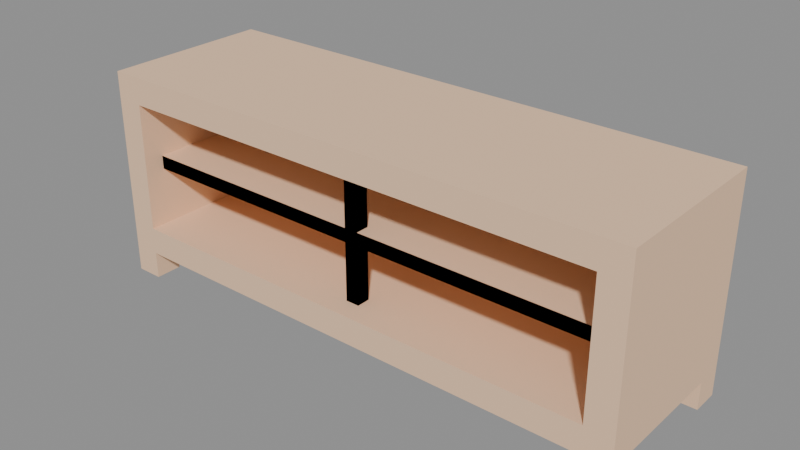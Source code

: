 # Source: cabinetTelevision.blend  (saved by Blender 5.2.44; exported with 4.5.12 LTS)
import bpy
from mathutils import Matrix  # noqa: F401  (used for matrix-valued properties, if any)

bpy.ops.wm.read_factory_settings(use_empty=True)
scene = bpy.context.scene
scene.name = 'Scene'

# ---- materials (node trees are filled in below, after node groups)
mat_wood = bpy.data.materials.new('wood')
mat_wood.use_backface_culling = True
mat_wood.diffuse_color = (0.8962, 0.6016, 0.3932, 1.0)

# ---- material node trees
mat_wood.use_nodes = True; mat_wood.node_tree.nodes.clear()
_N = mat_wood.node_tree.nodes; _L = mat_wood.node_tree.links
n0 = _N.new('ShaderNodeBsdfPrincipled'); n0.name = 'Principled BSDF'; n0.location = (10, 300)
n0.inputs[0].default_value = (0.8962, 0.6016, 0.3932, 1.0)
n0.inputs[2].default_value = 1.0
n0.inputs[10].default_value = 0.005
n1 = _N.new('ShaderNodeOutputMaterial'); n1.name = 'Material Output'; n1.location = (300, 300)
_L.new(n0.outputs[0], n1.inputs[0])
n1.is_active_output = True

# ---- meshes
me_mesh_cabinettelevision = bpy.data.meshes.new('Mesh cabinetTelevision')
me_mesh_cabinettelevision.from_pydata([(0.0, 0.04, 3.384e-17), (0.04, 0.04, 3.384e-17), (0.0, 0.04, 0.04), (0.04, 0.04, 0.04), (0.04, 0.0, 0.0), (0.04, 0.0, 0.04), (0.04, 0.04, 3.384e-17), (0.04, 0.04, 0.04), (0.0, 0.04, 3.384e-17), (0.0, 0.0, 0.0), (0.04, 0.04, 3.384e-17), (0.04, 0.0, 0.0), (0.0, 0.25, 2.594e-16), (0.0, 0.21, 2.143e-16), (0.04, 0.25, 2.594e-16), (0.04, 0.21, 2.143e-16), (0.04, 0.21, 0.04), (0.04, 0.25, 0.04), (0.04, 0.21, 2.143e-16), (0.04, 0.25, 2.594e-16), (0.04, 0.21, 0.27), (0.04, 0.0, 0.27), (0.76, 0.21, 0.27), (0.39, 0.05, 0.27), (0.41, 0.05, 0.27), (0.41, 0.03, 0.27), (0.39, 0.03, 0.27), (0.76, 0.0, 0.27), (0.04, 0.21, 0.08), (0.39, 0.03, 0.08), (0.04, 0.0, 0.08), (0.76, 0.0, 0.08), (0.41, 0.03, 0.08), (0.41, 0.05, 0.08), (0.39, 0.05, 0.08), (0.76, 0.21, 0.08), (0.04, 0.21, 2.143e-16), (0.0, 0.21, 2.143e-16), (0.04, 0.21, 0.04), (0.0, 0.21, 0.04), (0.76, 0.04, 5.64e-17), (0.76, 3.61e-16, 5.64e-17), (0.8, 0.04, 5.64e-17), (0.8, 3.61e-16, 5.64e-17), (0.76, 0.04, 5.64e-17), (0.8, 0.04, 5.64e-17), (0.76, 0.04, 0.04), (0.8, 0.04, 0.04), (0.76, 0.21, 0.04), (0.76, 0.21, 2.369e-16), (0.76, 0.25, 0.04), (0.76, 0.25, 2.369e-16), (0.8, 0.21, 2.369e-16), (0.76, 0.21, 2.369e-16), (0.8, 0.21, 0.04), (0.76, 0.21, 0.04), (0.76, 0.25, 2.369e-16), (0.76, 0.21, 2.369e-16), (0.8, 0.25, 2.369e-16), (0.8, 0.21, 2.369e-16), (0.0, 0.0, 0.31), (0.0, 0.25, 0.31), (0.8, 0.0, 0.31), (0.8, 0.25, 0.31), (0.0, 0.0, 0.31), (0.0, 0.0, 0.0), (0.0, 0.25, 0.31), (0.0, 0.04, 0.04), (0.0, 0.21, 0.04), (0.0, 0.21, 2.143e-16), (0.0, 0.25, 2.594e-16), (0.0, 0.04, 3.384e-17), (0.0, 0.25, 2.594e-16), (0.04, 0.25, 2.594e-16), (0.0, 0.25, 0.31), (0.04, 0.25, 0.04), (0.76, 0.25, 0.04), (0.8, 0.25, 0.31), (0.8, 0.25, 2.369e-16), (0.76, 0.25, 2.369e-16), (0.8, 3.61e-16, 5.64e-17), (0.8, 0.04, 0.04), (0.8, 0.04, 5.64e-17), (0.8, 0.25, 0.31), (0.8, 0.0, 0.31), (0.8, 0.21, 0.04), (0.8, 0.21, 2.369e-16), (0.8, 0.25, 2.369e-16), (0.8, 3.61e-16, 5.64e-17), (0.76, 3.61e-16, 5.64e-17), (0.8, 0.0, 0.31), (0.76, 0.0, 0.04), (0.76, 0.0, 0.08), (0.04, 0.0, 0.04), (0.76, 0.0, 0.27), (0.04, 0.0, 0.27), (0.04, 0.0, 0.08), (0.0, 0.0, 0.31), (0.0, 0.0, 0.0), (0.04, 0.0, 0.0), (0.04, 0.21, 0.165), (0.04, 0.03, 0.165), (0.76, 0.21, 0.165), (0.39, 0.05, 0.165), (0.41, 0.05, 0.165), (0.41, 0.03, 0.165), (0.76, 0.03, 0.165), (0.39, 0.03, 0.165), (0.41, 0.03, 0.185), (0.41, 0.05, 0.185), (0.76, 0.03, 0.185), (0.76, 0.21, 0.185), (0.39, 0.05, 0.185), (0.04, 0.21, 0.185), (0.39, 0.03, 0.185), (0.04, 0.03, 0.185), (0.76, 0.21, 0.185), (0.04, 0.21, 0.185), (0.76, 0.21, 0.27), (0.04, 0.21, 0.27), (0.76, 0.21, 0.08), (0.04, 0.21, 0.08), (0.76, 0.21, 0.165), (0.04, 0.21, 0.165), (0.76, 0.21, 0.04), (0.76, 0.04, 0.04), (0.8, 0.21, 0.04), (0.8, 0.04, 0.04), (0.76, 0.0, 0.04), (0.76, 0.25, 0.04), (0.04, 0.0, 0.04), (0.04, 0.04, 0.04), (0.04, 0.21, 0.04), (0.04, 0.25, 0.04), (0.0, 0.04, 0.04), (0.0, 0.21, 0.04), (0.76, 0.0, 0.04), (0.76, 3.61e-16, 5.64e-17), (0.76, 0.04, 0.04), (0.76, 0.04, 5.64e-17), (0.39, 0.03, 0.185), (0.41, 0.03, 0.185), (0.39, 0.03, 0.27), (0.41, 0.03, 0.27), (0.76, 0.03, 0.185), (0.04, 0.03, 0.185), (0.76, 0.03, 0.165), (0.41, 0.03, 0.165), (0.39, 0.03, 0.165), (0.04, 0.03, 0.165), (0.39, 0.03, 0.08), (0.41, 0.03, 0.08), (0.39, 0.03, 0.27), (0.41, 0.03, 0.185), (0.39, 0.03, 0.185), (0.41, 0.03, 0.27), (0.76, 0.03, 0.185), (0.04, 0.03, 0.185), (0.76, 0.03, 0.165), (0.41, 0.03, 0.165), (0.39, 0.03, 0.165), (0.04, 0.03, 0.165), (0.39, 0.03, 0.08), (0.41, 0.03, 0.08), (0.04, 0.0, 0.27), (0.04, 0.03, 0.165), (0.04, 0.0, 0.08), (0.04, 0.21, 0.08), (0.04, 0.21, 0.165), (0.04, 0.03, 0.185), (0.04, 0.21, 0.27), (0.04, 0.21, 0.185), (0.76, 0.0, 0.08), (0.76, 0.03, 0.185), (0.76, 0.0, 0.27), (0.76, 0.21, 0.27), (0.76, 0.21, 0.185), (0.76, 0.03, 0.165), (0.76, 0.21, 0.08), (0.76, 0.21, 0.165), (0.39, 0.05, 0.185), (0.41, 0.05, 0.185), (0.39, 0.05, 0.27), (0.41, 0.05, 0.27), (0.39, 0.05, 0.27), (0.41, 0.05, 0.185), (0.39, 0.05, 0.185), (0.41, 0.05, 0.27), (0.41, 0.03, 0.185), (0.41, 0.03, 0.27), (0.41, 0.05, 0.185), (0.41, 0.05, 0.27), (0.41, 0.05, 0.185), (0.41, 0.03, 0.27), (0.41, 0.03, 0.185), (0.41, 0.05, 0.27), (0.39, 0.03, 0.27), (0.39, 0.03, 0.185), (0.39, 0.05, 0.27), (0.39, 0.05, 0.185), (0.39, 0.05, 0.27), (0.39, 0.03, 0.185), (0.39, 0.03, 0.27), (0.39, 0.05, 0.185), (0.41, 0.05, 0.08), (0.41, 0.05, 0.165), (0.39, 0.05, 0.08), (0.39, 0.05, 0.165), (0.39, 0.05, 0.08), (0.41, 0.05, 0.165), (0.41, 0.05, 0.08), (0.39, 0.05, 0.165), (0.39, 0.03, 0.165), (0.39, 0.03, 0.08), (0.39, 0.05, 0.165), (0.39, 0.05, 0.08), (0.39, 0.05, 0.165), (0.39, 0.03, 0.08), (0.39, 0.03, 0.165), (0.39, 0.05, 0.08), (0.41, 0.03, 0.08), (0.41, 0.03, 0.165), (0.41, 0.05, 0.08), (0.41, 0.05, 0.165), (0.41, 0.05, 0.08), (0.41, 0.03, 0.165), (0.41, 0.03, 0.08), (0.41, 0.05, 0.165)], [], [(2, 1, 0), (1, 2, 3), (6, 5, 4), (5, 6, 7), (10, 9, 8), (9, 10, 11), (14, 13, 12), (13, 14, 15), (18, 17, 16), (17, 18, 19), (22, 21, 20), (21, 22, 23), (23, 22, 24), (24, 22, 25), (26, 21, 23), (21, 26, 27), (27, 26, 25), (27, 25, 22), (30, 29, 28), (29, 30, 31), (29, 31, 32), (32, 31, 33), (34, 28, 29), (28, 34, 35), (35, 34, 33), (35, 33, 31), (38, 37, 36), (37, 38, 39), (42, 41, 40), (41, 42, 43), (46, 45, 44), (45, 46, 47), (50, 49, 48), (49, 50, 51), (54, 53, 52), (53, 54, 55), (58, 57, 56), (57, 58, 59), (62, 61, 60), (61, 62, 63), (66, 65, 64), (65, 66, 67), (67, 66, 68), (68, 66, 69), (69, 66, 70), (71, 65, 67), (74, 73, 72), (73, 74, 75), (75, 74, 76), (77, 76, 74), (78, 76, 77), (76, 78, 79), (82, 81, 80), (83, 80, 81), (80, 83, 84), (83, 81, 85), (83, 85, 86), (83, 86, 87), (90, 89, 88), (89, 90, 91), (91, 90, 92), (91, 92, 93), (92, 90, 94), (94, 90, 95), (96, 93, 92), (97, 93, 96), (97, 96, 95), (97, 95, 90), (98, 93, 97), (93, 98, 99), (102, 101, 100), (101, 102, 103), (103, 102, 104), (104, 102, 105), (105, 102, 106), (107, 101, 103), (110, 109, 108), (111, 109, 110), (111, 112, 109), (113, 112, 111), (113, 114, 112), (114, 113, 115), (118, 117, 116), (117, 118, 119), (122, 121, 120), (121, 122, 123), (126, 125, 124), (125, 126, 127), (128, 124, 125), (128, 129, 124), (130, 129, 128), (131, 129, 130), (132, 129, 131), (129, 132, 133), (134, 132, 131), (132, 134, 135), (138, 137, 136), (137, 138, 139), (142, 141, 140), (141, 142, 143), (144, 140, 141), (144, 145, 140), (146, 145, 144), (147, 145, 146), (148, 145, 147), (145, 148, 149), (147, 150, 148), (150, 147, 151), (154, 153, 152), (155, 152, 153), (153, 154, 156), (154, 157, 156), (156, 157, 158), (158, 157, 159), (159, 157, 160), (161, 160, 157), (160, 162, 159), (163, 159, 162), (166, 165, 164), (165, 166, 167), (165, 167, 168), (169, 164, 165), (164, 169, 170), (170, 169, 171), (174, 173, 172), (173, 174, 175), (173, 175, 176), (177, 172, 173), (172, 177, 178), (178, 177, 179), (182, 181, 180), (181, 182, 183), (186, 185, 184), (187, 184, 185), (190, 189, 188), (189, 190, 191), (194, 193, 192), (195, 192, 193), (198, 197, 196), (197, 198, 199), (202, 201, 200), (203, 200, 201), (206, 205, 204), (205, 206, 207), (210, 209, 208), (211, 208, 209), (214, 213, 212), (213, 214, 215), (218, 217, 216), (219, 216, 217), (222, 221, 220), (221, 222, 223), (226, 225, 224), (227, 224, 225)])
me_mesh_cabinettelevision.polygons.foreach_set('use_smooth', [0, 0, 0, 0, 0, 0, 0, 0, 0, 0, 0, 0, 0, 0, 0, 0, 0, 0, 0, 0, 0, 0, 0, 0, 0, 0, 0, 0, 0, 0, 0, 0, 0, 0, 0, 0, 0, 0, 0, 0, 0, 0, 0, 0, 0, 0, 0, 0, 0, 0, 0, 0, 0, 0, 0, 0, 0, 0, 0, 0, 0, 0, 0, 0, 0, 0, 0, 0, 0, 0, 0, 0, 0, 0, 0, 0, 0, 0, 0, 0, 0, 0, 0, 0, 0, 0, 0, 0, 1, 1, 0, 0, 0, 0, 0, 0, 0, 0, 0, 0, 1, 1, 0, 0, 0, 0, 0, 0, 0, 0, 1, 1, 0, 0, 0, 0, 0, 0, 0, 0, 0, 0, 0, 0, 0, 0, 0, 0, 0, 0, 0, 0, 0, 0, 0, 0, 0, 0, 0, 0, 0, 0, 0, 0, 0, 0, 0, 0, 0, 0, 0, 0, 0, 0])
_uv = me_mesh_cabinettelevision.uv_layers.new(name='UVMap')
_uv.uv.foreach_set('vector', [0.0, 1.575, -1.575, 0.0, 0.0, 0.0, -1.575, 0.0, 0.0, 1.575, -1.575, 1.575, 1.575, 0.0, 0.0, 1.575, 0.0, 0.0, 0.0, 1.575, 1.575, 0.0, 1.575, 1.575, -1.575, 1.575, 0.0, 0.0, 0.0, 1.575, 0.0, 0.0, -1.575, 1.575, -1.575, 0.0, -1.575, 9.843, 0.0, 8.268, 0.0, 9.843, 0.0, 8.268, -1.575, 9.843, -1.575, 8.268, 8.268, 0.0, 9.843, 1.575, 8.268, 1.575, 9.843, 1.575, 8.268, 0.0, 9.843, 0.0, -29.92, 8.268, -1.575, 0.0, -1.575, 8.268, -1.575, 0.0, -29.92, 8.268, -15.35, 1.969, -15.35, 1.969, -29.92, 8.268, -16.14, 1.969, -16.14, 1.969, -29.92, 8.268, -16.14, 1.181, -15.35, 1.181, -1.575, 0.0, -15.35, 1.969, -1.575, 0.0, -15.35, 1.181, -29.92, 0.0, -29.92, 0.0, -15.35, 1.181, -16.14, 1.181, -29.92, 0.0, -16.14, 1.181, -29.92, 8.268, 1.575, 0.0, 15.35, 1.181, 1.575, 8.268, 15.35, 1.181, 1.575, 0.0, 29.92, 0.0, 15.35, 1.181, 29.92, 0.0, 16.14, 1.181, 16.14, 1.181, 29.92, 0.0, 16.14, 1.969, 15.35, 1.969, 1.575, 8.268, 15.35, 1.181, 1.575, 8.268, 15.35, 1.969, 29.92, 8.268, 29.92, 8.268, 15.35, 1.969, 16.14, 1.969, 29.92, 8.268, 16.14, 1.969, 29.92, 0.0, 1.575, 1.575, 0.0, 0.0, 1.575, 0.0, 0.0, 0.0, 1.575, 1.575, 0.0, 1.575, -31.5, 1.575, -29.92, 0.0, -29.92, 1.575, -29.92, 0.0, -31.5, 1.575, -31.5, 0.0, -29.92, 1.575, -31.5, 0.0, -29.92, 0.0, -31.5, 0.0, -29.92, 1.575, -31.5, 1.575, -9.843, 1.575, -8.268, 0.0, -8.268, 1.575, -8.268, 0.0, -9.843, 1.575, -9.843, 0.0, 31.5, 1.575, 29.92, 0.0, 31.5, 0.0, 29.92, 0.0, 31.5, 1.575, 29.92, 1.575, -31.5, 9.843, -29.92, 8.268, -29.92, 9.843, -29.92, 8.268, -31.5, 9.843, -31.5, 8.268, 31.5, 0.0, 0.0, 9.843, 0.0, 0.0, 0.0, 9.843, 31.5, 0.0, 31.5, 9.843, -9.843, 12.2, 0.0, 0.0, 0.0, 12.2, 0.0, 0.0, -9.843, 12.2, -1.575, 1.575, -1.575, 1.575, -9.843, 12.2, -8.268, 1.575, -8.268, 1.575, -9.843, 12.2, -8.268, 0.0, -8.268, 0.0, -9.843, 12.2, -9.843, 0.0, -1.575, 0.0, 0.0, 0.0, -1.575, 1.575, 0.0, 12.2, -1.575, 0.0, 0.0, 0.0, -1.575, 0.0, 0.0, 12.2, -1.575, 1.575, -1.575, 1.575, 0.0, 12.2, -29.92, 1.575, -31.5, 12.2, -29.92, 1.575, 0.0, 12.2, -31.5, 0.0, -29.92, 1.575, -31.5, 12.2, -29.92, 1.575, -31.5, 0.0, -29.92, 0.0, 1.575, 0.0, 1.575, 1.575, 1.421e-14, 0.0, 9.843, 12.2, 1.421e-14, 0.0, 1.575, 1.575, 1.421e-14, 0.0, 9.843, 12.2, 0.0, 12.2, 9.843, 12.2, 1.575, 1.575, 8.268, 1.575, 9.843, 12.2, 8.268, 1.575, 8.268, 0.0, 9.843, 12.2, 8.268, 0.0, 9.843, 0.0, 31.5, 12.2, 29.92, 0.0, 31.5, 0.0, 29.92, 0.0, 31.5, 12.2, 29.92, 1.575, 29.92, 1.575, 31.5, 12.2, 29.92, 3.15, 29.92, 1.575, 29.92, 3.15, 1.575, 1.575, 29.92, 3.15, 31.5, 12.2, 29.92, 10.63, 29.92, 10.63, 31.5, 12.2, 1.575, 10.63, 1.575, 3.15, 1.575, 1.575, 29.92, 3.15, 0.0, 12.2, 1.575, 1.575, 1.575, 3.15, 0.0, 12.2, 1.575, 3.15, 1.575, 10.63, 0.0, 12.2, 1.575, 10.63, 31.5, 12.2, 0.0, 0.0, 1.575, 1.575, 0.0, 12.2, 1.575, 1.575, 0.0, 0.0, 1.575, 0.0, -29.92, 8.268, -1.575, 1.181, -1.575, 8.268, -1.575, 1.181, -29.92, 8.268, -15.35, 1.969, -15.35, 1.969, -29.92, 8.268, -16.14, 1.969, -16.14, 1.969, -29.92, 8.268, -16.14, 1.181, -16.14, 1.181, -29.92, 8.268, -29.92, 1.181, -15.35, 1.181, -1.575, 1.181, -15.35, 1.969, 29.92, 1.181, 16.14, 1.969, 16.14, 1.181, 29.92, 8.268, 16.14, 1.969, 29.92, 1.181, 29.92, 8.268, 15.35, 1.969, 16.14, 1.969, 1.575, 8.268, 15.35, 1.969, 29.92, 8.268, 1.575, 8.268, 15.35, 1.181, 15.35, 1.969, 15.35, 1.181, 1.575, 8.268, 1.575, 1.181, 29.92, 10.63, 1.575, 7.283, 29.92, 7.283, 1.575, 7.283, 29.92, 10.63, 1.575, 10.63, 29.92, 6.496, 1.575, 3.15, 29.92, 3.15, 1.575, 3.15, 29.92, 6.496, 1.575, 6.496, -31.5, 8.268, -29.92, 1.575, -29.92, 8.268, -29.92, 1.575, -31.5, 8.268, -31.5, 1.575, -29.92, 0.0, -29.92, 8.268, -29.92, 1.575, -29.92, 0.0, -29.92, 9.843, -29.92, 8.268, -1.575, 0.0, -29.92, 9.843, -29.92, 0.0, -1.575, 1.575, -29.92, 9.843, -1.575, 0.0, -1.575, 8.268, -29.92, 9.843, -1.575, 1.575, -29.92, 9.843, -1.575, 8.268, -1.575, 9.843, -8.235e-34, 1.575, -1.575, 8.268, -1.575, 1.575, -1.575, 8.268, -8.235e-34, 1.575, -8.235e-34, 8.268, -1.575, 1.575, -1.421e-14, 0.0, 0.0, 1.575, -1.421e-14, 0.0, -1.575, 1.575, -1.575, 0.0, -15.35, 10.63, -16.14, 7.283, -15.35, 7.283, -16.14, 7.283, -15.35, 10.63, -16.14, 10.63, -29.92, 7.283, -15.35, 7.283, -16.14, 7.283, -29.92, 7.283, -1.575, 7.283, -15.35, 7.283, -29.92, 6.496, -1.575, 7.283, -29.92, 7.283, -16.14, 6.496, -1.575, 7.283, -29.92, 6.496, -15.35, 6.496, -1.575, 7.283, -16.14, 6.496, -1.575, 7.283, -15.35, 6.496, -1.575, 6.496, -16.14, 6.496, -15.35, 3.15, -15.35, 6.496, -15.35, 3.15, -16.14, 6.496, -16.14, 3.15, -15.35, 7.283, -16.14, 7.283, -15.35, 10.63, -16.14, 10.63, -15.35, 10.63, -16.14, 7.283, -16.14, 7.283, -15.35, 7.283, -29.92, 7.283, -15.35, 7.283, -1.575, 7.283, -29.92, 7.283, -29.92, 7.283, -1.575, 7.283, -29.92, 6.496, -29.92, 6.496, -1.575, 7.283, -16.14, 6.496, -16.14, 6.496, -1.575, 7.283, -15.35, 6.496, -1.575, 6.496, -15.35, 6.496, -1.575, 7.283, -15.35, 6.496, -15.35, 3.15, -16.14, 6.496, -16.14, 3.15, -16.14, 6.496, -15.35, 3.15, 0.0, 3.15, 1.181, 6.496, 0.0, 10.63, 1.181, 6.496, 0.0, 3.15, 8.268, 3.15, 1.181, 6.496, 8.268, 3.15, 8.268, 6.496, 1.181, 7.283, 0.0, 10.63, 1.181, 6.496, 0.0, 10.63, 1.181, 7.283, 8.268, 10.63, 8.268, 10.63, 1.181, 7.283, 8.268, 7.283, 0.0, 10.63, -1.181, 7.283, 0.0, 3.15, -1.181, 7.283, 0.0, 10.63, -8.268, 10.63, -1.181, 7.283, -8.268, 10.63, -8.268, 7.283, -1.181, 6.496, 0.0, 3.15, -1.181, 7.283, 0.0, 3.15, -1.181, 6.496, -8.268, 3.15, -8.268, 3.15, -1.181, 6.496, -8.268, 6.496, -15.35, 10.63, -16.14, 7.283, -15.35, 7.283, -16.14, 7.283, -15.35, 10.63, -16.14, 10.63, -15.35, 7.283, -16.14, 7.283, -15.35, 10.63, -16.14, 10.63, -15.35, 10.63, -16.14, 7.283, 1.969, 7.283, 1.181, 10.63, 1.181, 7.283, 1.181, 10.63, 1.969, 7.283, 1.969, 10.63, 1.181, 7.283, 1.181, 10.63, 1.969, 7.283, 1.969, 10.63, 1.969, 7.283, 1.181, 10.63, -1.969, 10.63, -1.181, 7.283, -1.181, 10.63, -1.181, 7.283, -1.969, 10.63, -1.969, 7.283, -1.181, 10.63, -1.181, 7.283, -1.969, 10.63, -1.969, 7.283, -1.969, 10.63, -1.181, 7.283, -15.35, 3.15, -16.14, 6.496, -16.14, 3.15, -16.14, 6.496, -15.35, 3.15, -15.35, 6.496, -16.14, 3.15, -16.14, 6.496, -15.35, 3.15, -15.35, 6.496, -15.35, 3.15, -16.14, 6.496, -1.969, 6.496, -1.181, 3.15, -1.181, 6.496, -1.181, 3.15, -1.969, 6.496, -1.969, 3.15, -1.181, 6.496, -1.181, 3.15, -1.969, 6.496, -1.969, 3.15, -1.969, 6.496, -1.181, 3.15, 1.969, 3.15, 1.181, 6.496, 1.181, 3.15, 1.181, 6.496, 1.969, 3.15, 1.969, 6.496, 1.181, 3.15, 1.181, 6.496, 1.969, 3.15, 1.969, 6.496, 1.969, 3.15, 1.181, 6.496])
me_mesh_cabinettelevision.materials.append(mat_wood)
me_mesh_cabinettelevision.update()
me_mesh_cabinettelevision.normals_split_custom_set([tuple(v) for v in zip(*[iter([0.0, 1.0, 0.0, 0.0, 1.0, 0.0, 0.0, 1.0, 0.0, 0.0, 1.0, 0.0, 0.0, 1.0, 0.0, 0.0, 1.0, 0.0, 1.0, 0.0, 0.0, 1.0, 0.0, 0.0, 1.0, 0.0, 0.0, 1.0, 0.0, 0.0, 1.0, 0.0, 0.0, 1.0, 0.0, 0.0, 0.0, 8.46e-16, -1.0, 0.0, 8.46e-16, -1.0, 0.0, 8.46e-16, -1.0, 0.0, 8.46e-16, -1.0, 0.0, 8.46e-16, -1.0, 0.0, 8.46e-16, -1.0, 0.0, 1.128e-15, -1.0, 0.0, 1.128e-15, -1.0, 0.0, 1.128e-15, -1.0, 0.0, 1.128e-15, -1.0, 0.0, 1.128e-15, -1.0, 0.0, 1.128e-15, -1.0, 1.0, 0.0, 0.0, 1.0, 0.0, 0.0, 1.0, 0.0, 0.0, 1.0, -2.256e-15, 0.0, 1.0, -2.256e-15, 0.0, 1.0, -2.256e-15, 0.0, 0.0, 0.0, -1.0, 0.0, 0.0, -1.0, 0.0, 0.0, -1.0, 1.987e-07, 0.0, -1.0, 1.987e-07, 0.0, -1.0, 1.987e-07, 0.0, -1.0, 0.0, 0.0, -1.0, 0.0, 0.0, -1.0, 0.0, 0.0, -1.0, 0.0, 0.0, -1.0, 0.0, 0.0, -1.0, 0.0, 0.0, -1.0, 0.0, 0.0, -1.0, 0.0, 0.0, -1.0, 0.0, 0.0, -1.0, 0.0, 0.0, -1.0, 0.0, 0.0, -1.0, 0.0, 0.0, -1.0, 0.0, 0.0, -1.0, 0.0, 0.0, -1.0, 0.0, 0.0, -1.0, 0.0, 0.0, -1.0, 0.0, 0.0, -1.0, 0.0, 0.0, -1.0, 2.534e-08, 0.0, 1.0, 2.534e-08, 0.0, 1.0, 2.534e-08, 0.0, 1.0, 0.0, 0.0, 1.0, 0.0, 0.0, 1.0, 0.0, 0.0, 1.0, 0.0, 0.0, 1.0, 0.0, 0.0, 1.0, 0.0, 0.0, 1.0, 0.0, 0.0, 1.0, 0.0, 0.0, 1.0, 0.0, 0.0, 1.0, -2.661e-07, 0.0, 1.0, -2.661e-07, 0.0, 1.0, -2.661e-07, 0.0, 1.0, 0.0, 0.0, 1.0, 0.0, 0.0, 1.0, 0.0, 0.0, 1.0, 0.0, 0.0, 1.0, 0.0, 0.0, 1.0, 0.0, 0.0, 1.0, 1.267e-08, 0.0, 1.0, 1.267e-08, 0.0, 1.0, 1.267e-08, 0.0, 1.0, 0.0, -1.0, 0.0, 0.0, -1.0, 0.0, 0.0, -1.0, 0.0, 0.0, -1.0, 0.0, 0.0, -1.0, 0.0, 0.0, -1.0, 0.0, 0.0, 0.0, -1.0, 0.0, 0.0, -1.0, 0.0, 0.0, -1.0, 0.0, 0.0, -1.0, 0.0, 0.0, -1.0, 0.0, 0.0, -1.0, 0.0, 1.0, 0.0, 0.0, 1.0, 0.0, 0.0, 1.0, 0.0, 0.0, 1.0, 0.0, 0.0, 1.0, 0.0, 0.0, 1.0, 0.0, -1.0, 0.0, 0.0, -1.0, 0.0, 0.0, -1.0, 0.0, 0.0, -1.0, 0.0, 0.0, -1.0, 0.0, 0.0, -1.0, 0.0, 0.0, 0.0, -1.0, 0.0, 0.0, -1.0, 0.0, 0.0, -1.0, 0.0, 0.0, -1.0, 0.0, 0.0, -1.0, 0.0, 0.0, -1.0, 0.0, 0.0, 0.0, -1.0, 0.0, 0.0, -1.0, 0.0, 0.0, -1.0, 0.0, 0.0, -1.0, 0.0, 0.0, -1.0, 0.0, 0.0, -1.0, 0.0, 0.0, 1.0, 0.0, 0.0, 1.0, 0.0, 0.0, 1.0, 0.0, 0.0, 1.0, 0.0, 0.0, 1.0, 0.0, 0.0, 1.0, -1.0, 0.0, 0.0, -1.0, 0.0, 0.0, -1.0, 0.0, 0.0, -1.0, 0.0, 0.0, -1.0, 0.0, 0.0, -1.0, 0.0, 0.0, -1.0, 0.0, 0.0, -1.0, 0.0, 0.0, -1.0, 0.0, 0.0, -1.0, 0.0, 0.0, -1.0, 0.0, 0.0, -1.0, 0.0, 0.0, -1.0, 0.0, 0.0, -1.0, 0.0, 0.0, -1.0, 0.0, 0.0, -1.0, 0.0, 0.0, -1.0, 0.0, 0.0, -1.0, 0.0, 0.0, 0.0, 1.0, 0.0, 0.0, 1.0, 0.0, 0.0, 1.0, 0.0, 0.0, 1.0, 0.0, 0.0, 1.0, 0.0, 0.0, 1.0, 0.0, 0.0, 1.0, 0.0, 0.0, 1.0, 0.0, 0.0, 1.0, 0.0, 0.0, 1.0, 0.0, 0.0, 1.0, 0.0, 0.0, 1.0, 0.0, 0.0, 1.0, 0.0, 0.0, 1.0, 0.0, 0.0, 1.0, 0.0, 0.0, 1.0, 0.0, 0.0, 1.0, 0.0, 0.0, 1.0, 0.0, 1.0, 0.0, 0.0, 1.0, 0.0, 0.0, 1.0, 0.0, 0.0, 1.0, 3.104e-06, 0.0, 1.0, 3.104e-06, 0.0, 1.0, 3.104e-06, 0.0, 1.0, 0.0, 0.0, 1.0, 0.0, 0.0, 1.0, 0.0, 0.0, 1.0, 0.0, 0.0, 1.0, 0.0, 0.0, 1.0, 0.0, 0.0, 1.0, -4.657e-06, 0.0, 1.0, -4.657e-06, 0.0, 1.0, -4.657e-06, 0.0, 1.0, 0.0, 0.0, 1.0, 0.0, 0.0, 1.0, 0.0, 0.0, 0.0, -1.0, -1.164e-15, 0.0, -1.0, -1.164e-15, 0.0, -1.0, -1.164e-15, 6.091e-14, -1.0, -9.024e-15, 6.091e-14, -1.0, -9.024e-15, 6.091e-14, -1.0, -9.024e-15, 0.0, -1.0, 0.0, 0.0, -1.0, 0.0, 0.0, -1.0, 0.0, 0.0, -1.0, 0.0, 0.0, -1.0, 0.0, 0.0, -1.0, 0.0, 0.0, -1.0, 0.0, 0.0, -1.0, 0.0, 0.0, -1.0, 0.0, 0.0, -1.0, 0.0, 0.0, -1.0, 0.0, 0.0, -1.0, 0.0, 0.0, -1.0, 0.0, 0.0, -1.0, 0.0, 0.0, -1.0, 0.0, 0.0, -1.0, 0.0, 0.0, -1.0, 0.0, 0.0, -1.0, 0.0, 0.0, -1.0, 0.0, 0.0, -1.0, 0.0, 0.0, -1.0, 0.0, 0.0, -1.0, 0.0, 0.0, -1.0, 0.0, 0.0, -1.0, 0.0, 0.0, -1.0, 0.0, 0.0, -1.0, 0.0, 0.0, -1.0, 0.0, 0.0, -1.0, 0.0, 0.0, -1.0, 0.0, 0.0, -1.0, 0.0, 0.0, 0.0, -1.0, 0.0, 0.0, -1.0, 0.0, 0.0, -1.0, 0.0, 0.0, -1.0, 0.0, 0.0, -1.0, 0.0, 0.0, -1.0, 0.0, 0.0, -1.0, 0.0, 0.0, -1.0, 0.0, 0.0, -1.0, 0.0, 0.0, -1.0, 0.0, 0.0, -1.0, 0.0, 0.0, -1.0, 0.0, 0.0, -1.0, 0.0, 0.0, -1.0, 0.0, 0.0, -1.0, 0.0, 0.0, -1.0, 0.0, 0.0, -1.0, 0.0, 0.0, -1.0, 0.0, 0.0, 1.0, 0.0, 0.0, 1.0, 0.0, 0.0, 1.0, 1.478e-08, 0.0, 1.0, 1.478e-08, 0.0, 1.0, 1.478e-08, 0.0, 1.0, 0.0, 0.0, 1.0, 0.0, 0.0, 1.0, 0.0, 0.0, 1.0, 0.0, 0.0, 1.0, 0.0, 0.0, 1.0, 0.0, 0.0, 1.0, -1.33e-07, 0.0, 1.0, -1.33e-07, 0.0, 1.0, -1.33e-07, 0.0, 1.0, 0.0, 0.0, 1.0, 0.0, 0.0, 1.0, 0.0, 0.0, 1.0, 0.0, -1.0, 0.0, 0.0, -1.0, 0.0, 0.0, -1.0, 0.0, 0.0, -1.0, 0.0, 0.0, -1.0, 0.0, 0.0, -1.0, 0.0, 0.0, -1.0, 0.0, 0.0, -1.0, 0.0, 0.0, -1.0, 0.0, 0.0, -1.0, 0.0, 0.0, -1.0, 0.0, 0.0, -1.0, 0.0, 0.0, 0.0, -1.0, 0.0, 0.0, -1.0, 0.0, 0.0, -1.0, 0.0, 0.0, -1.0, 0.0, 0.0, -1.0, 0.0, 0.0, -1.0, 0.0, -4.797e-05, 0.0, -4.371e-08, 4.797e-05, -1.0, 4.371e-08, 4.797e-05, -1.0, 0.0, -4.797e-05, 0.0, -4.371e-08, 4.797e-05, -1.0, -4.371e-08, 4.797e-05, -1.0, 0.0, 0.0, -1.0, 0.0, 0.0, -1.0, 0.0, 0.0, -1.0, 0.0, 0.0, -1.0, 0.0, 0.0, -1.0, 0.0, 0.0, -1.0, 0.0, 0.0, -1.0, 0.0, 0.0, -1.0, 0.0, 0.0, -1.0, 0.0, 0.0, -1.0, 0.0, 0.0, -1.0, 0.0, 0.0, -1.0, 0.0, 0.0, -1.0, 0.0, 0.0, -1.0, 0.0, 0.0, -1.0, 0.0, 0.0, -1.0, 0.0, 0.0, -1.0, 0.0, 0.0, -1.0, -1.0, 0.0, 0.0, -1.0, 0.0, 0.0, -1.0, 0.0, 0.0, -1.0, 0.0, 0.0, -1.0, 0.0, 0.0, -1.0, 0.0, 0.0, 0.0, 1.0, 0.0, 0.0, 1.0, 0.0, 0.0, 1.0, 0.0, 0.0, 1.0, 0.0, 0.0, 1.0, 0.0, 0.0, 1.0, 0.0, 4.797e-05, 0.0, 0.0, -4.797e-05, 1.0, -4.371e-08, -4.797e-05, 1.0, -4.371e-08, 4.797e-05, 0.0, 0.0, -4.797e-05, 1.0, -4.371e-08, -4.797e-05, 1.0, -4.371e-08, 0.0, 1.0, 0.0, 0.0, 1.0, 0.0, 0.0, 1.0, 0.0, 0.0, 1.0, 0.0, 0.0, 1.0, 0.0, 0.0, 1.0, 0.0, 0.0, 1.0, -4.657e-06, 0.0, 1.0, -4.657e-06, 0.0, 1.0, -4.657e-06, 0.0, 1.0, 0.0, 0.0, 1.0, 0.0, 0.0, 1.0, 0.0, 0.0, 1.0, 0.0, 0.0, 1.0, 0.0, 0.0, 1.0, 0.0, 0.0, 1.0, 0.0, 0.0, 1.0, 0.0, 0.0, 1.0, 0.0, 0.0, -1.0, 0.0, 0.0, -1.0, 0.0, 0.0, -1.0, 0.0, 0.0, -1.0, 0.0, 0.0, -1.0, 0.0, 0.0, -1.0, 0.0, 4.797e-05, -1.0, 4.371e-08, 4.797e-05, -1.0, -4.371e-08, 4.797e-05, 0.0, 0.0, 4.797e-05, -1.0, -4.371e-08, -4.767e-05, -1.0, -4.371e-08, 4.797e-05, 0.0, 0.0, 0.0, -1.0, 0.0, 0.0, -1.0, 0.0, 0.0, -1.0, 0.0, 0.0, -1.0, 0.0, 0.0, -1.0, 0.0, 0.0, -1.0, 0.0, 0.0, -1.0, 4.657e-06, 0.0, -1.0, 4.657e-06, 0.0, -1.0, 4.657e-06, 0.0, -1.0, 0.0, 0.0, -1.0, 0.0, 0.0, -1.0, 0.0, 0.0, -1.0, 0.0, 0.0, -1.0, 0.0, 0.0, -1.0, 0.0, 0.0, -1.0, 0.0, 0.0, -1.0, 0.0, 0.0, -1.0, 0.0, 1.0, 0.0, 0.0, 1.0, 0.0, 0.0, 1.0, 0.0, 0.0, 1.0, 0.0, 0.0, 1.0, 0.0, 0.0, 1.0, 0.0, 0.0, 1.0, 0.0, 0.0, 1.0, 0.0, 0.0, 1.0, 0.0, 0.0, 1.0, 0.0, 0.0, 1.0, 0.0, 0.0, 1.0, 0.0, 0.0, 1.0, 0.0, 0.0, 1.0, 0.0, 0.0, 1.0, 0.0, 0.0, 1.0, 0.0, 0.0, 1.0, 0.0, 0.0, 1.0, 0.0, 0.0, -1.0, -2.614e-06, 0.0, -1.0, -2.614e-06, 0.0, -1.0, -2.614e-06, 0.0, -1.0, 0.0, 0.0, -1.0, 0.0, 0.0, -1.0, 0.0, 0.0, -1.0, 0.0, 0.0, -1.0, 0.0, 0.0, -1.0, 0.0, 0.0, -1.0, 0.0, 0.0, -1.0, 0.0, 0.0, -1.0, 0.0, 0.0, -1.0, 0.0, 0.0, -1.0, 0.0, 0.0, -1.0, 0.0, 0.0, -1.0, 0.0, 0.0, -1.0, 0.0, 0.0, -1.0, 0.0, 0.0, 0.0, 1.0, 0.0, 0.0, 1.0, 0.0, 0.0, 1.0, 0.0, 0.0, 1.0, 0.0, 0.0, 1.0, 0.0, 0.0, 1.0, 0.0, 0.0, -1.0, 0.0, 0.0, -1.0, 0.0, 0.0, -1.0, 0.0, 0.0, -1.0, 0.0, 0.0, -1.0, 0.0, 0.0, -1.0, 0.0, 1.0, 0.0, 0.0, 1.0, 0.0, 0.0, 1.0, 0.0, 0.0, 1.0, 0.0, 0.0, 1.0, 0.0, 0.0, 1.0, 0.0, 0.0, -1.0, 0.0, 0.0, -1.0, 0.0, 0.0, -1.0, 0.0, 0.0, -1.0, 0.0, 0.0, -1.0, 0.0, 0.0, -1.0, 0.0, 0.0, -1.0, 0.0, 0.0, -1.0, 0.0, 0.0, -1.0, 0.0, 0.0, -1.0, 0.0, 0.0, -1.0, 0.0, 0.0, -1.0, 0.0, 0.0, 1.0, 0.0, 0.0, 1.0, 0.0, 0.0, 1.0, 0.0, 0.0, 1.0, 0.0, 0.0, 1.0, 0.0, 0.0, 1.0, 0.0, 0.0, 0.0, 1.0, 0.0, 0.0, 1.0, 0.0, 0.0, 1.0, 0.0, 0.0, 1.0, 0.0, 0.0, 1.0, 0.0, 0.0, 1.0, 0.0, 0.0, -1.0, 0.0, 0.0, -1.0, 0.0, 0.0, -1.0, 0.0, 0.0, -1.0, 0.0, 0.0, -1.0, 0.0, 0.0, -1.0, 0.0, -1.0, 0.0, 0.0, -1.0, 0.0, 0.0, -1.0, 0.0, 0.0, -1.0, 0.0, 0.0, -1.0, 0.0, 0.0, -1.0, 0.0, 0.0, 1.0, 0.0, 0.0, 1.0, 0.0, 0.0, 1.0, 0.0, 0.0, 1.0, 0.0, 0.0, 1.0, 0.0, 0.0, 1.0, 0.0, 0.0, 1.0, 0.0, 0.0, 1.0, 0.0, 0.0, 1.0, 0.0, 0.0, 1.0, 0.0, 0.0, 1.0, 0.0, 0.0, 1.0, 0.0, 0.0, -1.0, 0.0, 0.0, -1.0, 0.0, 0.0, -1.0, 0.0, 0.0, -1.0, 0.0, 0.0, -1.0, 0.0, 0.0, -1.0, 0.0, 0.0])] * 3)])

# ---- objects
ob_cabinettelevision_clone = bpy.data.objects.new('cabinetTelevision(Clone)', me_mesh_cabinettelevision)

# ---- transforms, parenting, visibility, modifiers, constraints
ob_cabinettelevision_clone.location = (0.0, 0.0, 0.0)
ob_cabinettelevision_clone.rotation_mode = 'QUATERNION'
ob_cabinettelevision_clone.rotation_quaternion = (1.0, 0.0, 0.0, 0.0)
ob_cabinettelevision_clone.scale = (2.0, 2.0, 2.0)

# ---- collection membership
scene.collection.objects.link(ob_cabinettelevision_clone)

# ---- scene / render settings (as saved in the file)
scene.frame_start = 1; scene.frame_end = 250; scene.frame_set(1)
scene.render.engine = 'BLENDER_EEVEE_NEXT'
scene.render.bake_bias = 0.0
scene.render.bake_samples = 0
scene.render.compositor_device = 'GPU'
scene.eevee.use_volume_custom_range = False
scene.eevee.fast_gi_thickness_near = 0.1
scene.eevee.fast_gi_thickness_far = 0.0
scene.eevee.ray_tracing_options.screen_trace_thickness = 0.1
bpy.context.view_layer.update()

# ---- added for rendering (the .blend has no active camera and no usable light): camera, sun + grey world if the file has none
cam_auto = bpy.data.cameras.new('AutoCamera')
cam_auto.lens = 50.0
cam_auto.sensor_width = 36.0
cam_auto.clip_end = 1000.0
ob_auto_camera = bpy.data.objects.new('AutoCamera', cam_auto)
scene.collection.objects.link(ob_auto_camera)
ob_auto_camera.location = (2.45364, -1.73437, 1.63291)
ob_auto_camera.rotation_euler = (1.09748, -7.21219e-08, 0.694738)
scene.camera = ob_auto_camera
light_auto_sun = bpy.data.lights.new('AutoSun', 'SUN')
light_auto_sun.energy = 3.0
light_auto_sun.angle = 0.0523599
ob_auto_sun = bpy.data.objects.new('AutoSun', light_auto_sun)
scene.collection.objects.link(ob_auto_sun)
ob_auto_sun.rotation_euler = (0.872665, 0.174533, 0.523599)
if scene.world is None:
    world_auto = bpy.data.worlds.new('AutoWorld')
    world_auto.color = (0.3, 0.3, 0.3)
    scene.world = world_auto
bpy.context.view_layer.update()
